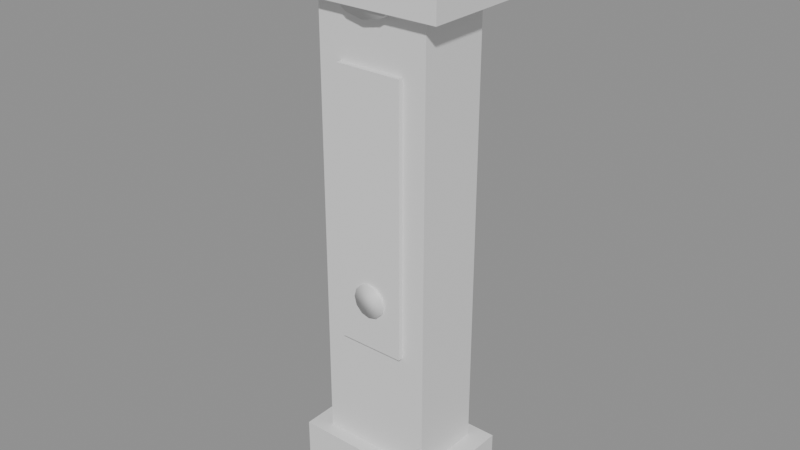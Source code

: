 # Source: a3_clock.blend  (saved by Blender 5.2.44; exported with 4.5.12 LTS)
import bpy
from mathutils import Matrix  # noqa: F401  (used for matrix-valued properties, if any)

bpy.ops.wm.read_factory_settings(use_empty=True)
scene = bpy.context.scene
scene.name = 'Scene'

# ---- materials (node trees are filled in below, after node groups)
mat_wood = bpy.data.materials.new('wood')
mat_gold = bpy.data.materials.new('gold')
mat_iron = bpy.data.materials.new('iron')
mat_glass = bpy.data.materials.new('glass')

# ---- material node trees
mat_wood.use_nodes = True; mat_wood.node_tree.nodes.clear()
_N = mat_wood.node_tree.nodes; _L = mat_wood.node_tree.links
n0 = _N.new('ShaderNodeBsdfPrincipled'); n0.name = 'Principled BSDF'; n0.location = (-200, 100)
n0.inputs[10].default_value = 0.005
n1 = _N.new('ShaderNodeOutputMaterial'); n1.name = 'Material Output'; n1.location = (200, 100)
_L.new(n0.outputs[0], n1.inputs[0])
n1.is_active_output = True
mat_gold.use_nodes = True; mat_gold.node_tree.nodes.clear()
_N = mat_gold.node_tree.nodes; _L = mat_gold.node_tree.links
n0 = _N.new('ShaderNodeBsdfPrincipled'); n0.name = 'Principled BSDF'; n0.location = (-200, 100)
n0.inputs[10].default_value = 0.005
n1 = _N.new('ShaderNodeOutputMaterial'); n1.name = 'Material Output'; n1.location = (200, 100)
_L.new(n0.outputs[0], n1.inputs[0])
n1.is_active_output = True
mat_iron.use_nodes = True; mat_iron.node_tree.nodes.clear()
_N = mat_iron.node_tree.nodes; _L = mat_iron.node_tree.links
n0 = _N.new('ShaderNodeBsdfPrincipled'); n0.name = 'Principled BSDF'; n0.location = (-200, 100)
n0.inputs[10].default_value = 0.005
n1 = _N.new('ShaderNodeOutputMaterial'); n1.name = 'Material Output'; n1.location = (200, 100)
_L.new(n0.outputs[0], n1.inputs[0])
n1.is_active_output = True
mat_glass.use_nodes = True; mat_glass.node_tree.nodes.clear()
_N = mat_glass.node_tree.nodes; _L = mat_glass.node_tree.links
n0 = _N.new('ShaderNodeBsdfPrincipled'); n0.name = 'Principled BSDF'; n0.location = (-200, 100)
n0.inputs[10].default_value = 0.005
n1 = _N.new('ShaderNodeOutputMaterial'); n1.name = 'Material Output'; n1.location = (200, 100)
_L.new(n0.outputs[0], n1.inputs[0])
n1.is_active_output = True

# ---- meshes
me_clock = bpy.data.meshes.new('clock')
me_clock.from_pydata([(-0.23, -0.15, 0.0), (-0.23, -0.15, 0.2), (-0.23, 0.15, 0.0), (-0.23, 0.15, 0.2), (0.23, -0.15, 0.0), (0.23, -0.15, 0.2), (0.23, 0.15, 0.0), (0.23, 0.15, 0.2), (-0.17, -0.11, 0.2), (-0.17, -0.11, 1.5), (-0.17, 0.11, 0.2), (-0.17, 0.11, 1.5), (0.17, -0.11, 0.2), (0.17, -0.11, 1.5), (0.17, 0.11, 0.2), (0.17, 0.11, 1.5), (-0.23, -0.15, 1.51), (-0.23, -0.15, 1.73), (-0.23, 0.15, 1.51), (-0.23, 0.15, 1.73), (0.23, -0.15, 1.51), (0.23, -0.15, 1.73), (0.23, 0.15, 1.51), (0.23, 0.15, 1.73), (-0.01, -0.15, 1.71), (-0.01, -0.15, 1.61), (0.0, -0.11, 1.76), (0.0, -0.14, 1.76), (0.05358, -0.11, 1.749), (0.05358, -0.14, 1.749), (0.09899, -0.11, 1.719), (0.09899, -0.14, 1.719), (0.1293, -0.11, 1.674), (0.1293, -0.14, 1.674), (0.14, -0.11, 1.62), (0.14, -0.14, 1.62), (0.1293, -0.11, 1.566), (0.1293, -0.14, 1.566), (0.09899, -0.11, 1.521), (0.09899, -0.14, 1.521), (0.05358, -0.11, 1.491), (0.05358, -0.14, 1.491), (0.0, -0.11, 1.48), (0.0, -0.14, 1.48), (-0.05358, -0.11, 1.491), (-0.05358, -0.14, 1.491), (-0.09899, -0.11, 1.521), (-0.09899, -0.14, 1.521), (-0.1293, -0.11, 1.566), (-0.1293, -0.14, 1.566), (-0.14, -0.11, 1.62), (-0.14, -0.14, 1.62), (-0.1293, -0.11, 1.674), (-0.1293, -0.14, 1.674), (-0.09899, -0.11, 1.719), (-0.09899, -0.14, 1.719), (-0.05358, -0.11, 1.749), (-0.05358, -0.14, 1.749), (-0.01, -0.14, 1.61), (-0.01, -0.14, 1.71), (0.01, -0.15, 1.61), (0.01, -0.15, 1.71), (0.01, -0.14, 1.61), (0.01, -0.14, 1.71), (-0.01, -0.15, 1.612), (-0.01, -0.15, 1.628), (-0.01, -0.14, 1.612), (-0.01, -0.14, 1.628), (0.07, -0.15, 1.612), (0.07, -0.15, 1.628), (0.07, -0.14, 1.612), (0.07, -0.14, 1.628), (-0.1, -0.125, 0.55), (-0.1, -0.125, 1.35), (-0.1, -0.105, 0.55), (-0.1, -0.105, 1.35), (0.1, -0.125, 0.55), (0.1, -0.125, 1.35), (0.1, -0.105, 0.55), (0.1, -0.105, 1.35), (0.0, -0.1175, 0.75), (0.0, -0.1325, 0.75), (0.025, -0.1175, 0.7433), (0.025, -0.1325, 0.7433), (0.0433, -0.1175, 0.725), (0.0433, -0.1325, 0.725), (0.05, -0.1175, 0.7), (0.05, -0.1325, 0.7), (0.0433, -0.1175, 0.675), (0.0433, -0.1325, 0.675), (0.025, -0.1175, 0.6567), (0.025, -0.1325, 0.6567), (0.0, -0.1175, 0.65), (0.0, -0.1325, 0.65), (-0.025, -0.1175, 0.6567), (-0.025, -0.1325, 0.6567), (-0.0433, -0.1175, 0.675), (-0.0433, -0.1325, 0.675), (-0.05, -0.1175, 0.7), (-0.05, -0.1325, 0.7), (-0.0433, -0.1175, 0.725), (-0.0433, -0.1325, 0.725), (-0.025, -0.1175, 0.7433), (-0.025, -0.1325, 0.7433)], [], [(0, 1, 3, 2), (2, 3, 7, 6), (6, 7, 5, 4), (4, 5, 1, 0), (2, 6, 4, 0), (7, 3, 1, 5), (8, 9, 11, 10), (10, 11, 15, 14), (14, 15, 13, 12), (12, 13, 9, 8), (10, 14, 12, 8), (15, 11, 9, 13), (16, 17, 19, 18), (18, 19, 23, 22), (22, 23, 21, 20), (20, 21, 17, 16), (18, 22, 20, 16), (23, 19, 17, 21), (86, 87, 89, 88), (78, 79, 77, 76), (26, 27, 29, 28), (74, 75, 79, 78), (28, 29, 31, 30), (72, 73, 75, 74), (30, 31, 33, 32), (84, 85, 87, 86), (71, 67, 65, 69), (32, 33, 35, 34), (66, 70, 68, 64), (34, 35, 37, 36), (68, 69, 65, 64), (36, 37, 39, 38), (82, 83, 85, 84), (70, 71, 69, 68), (38, 39, 41, 40), (66, 67, 71, 70), (40, 41, 43, 42), (64, 65, 67, 66), (42, 43, 45, 44), (80, 81, 83, 82), (63, 59, 24, 61), (44, 45, 47, 46), (58, 62, 60, 25), (46, 47, 49, 48), (60, 61, 24, 25), (48, 49, 51, 50), (79, 75, 73, 77), (62, 63, 61, 60), (50, 51, 53, 52), (74, 78, 76, 72), (58, 59, 63, 62), (52, 53, 55, 54), (29, 27, 57, 55, 53, 51, 49, 47, 45, 43, 41, 39, 37, 35, 33, 31), (25, 24, 59, 58), (54, 55, 57, 56), (76, 77, 73, 72), (56, 57, 27, 26), (26, 28, 30, 32, 34, 36, 38, 40, 42, 44, 46, 48, 50, 52, 54, 56), (88, 89, 91, 90), (90, 91, 93, 92), (92, 93, 95, 94), (94, 95, 97, 96), (96, 97, 99, 98), (98, 99, 101, 100), (87, 85, 83, 81, 103, 101, 99, 97, 95, 93, 91, 89), (100, 101, 103, 102), (102, 103, 81, 80), (88, 90, 92, 94, 96, 98, 100, 102, 80, 82, 84, 86)])
me_clock.polygons.foreach_set('use_smooth', [0, 0, 0, 0, 0, 0, 0, 0, 0, 0, 0, 0, 0, 0, 0, 0, 0, 0, 1, 0, 1, 0, 1, 0, 1, 1, 0, 1, 0, 1, 0, 1, 1, 0, 1, 0, 1, 0, 1, 1, 0, 1, 0, 1, 0, 1, 0, 0, 1, 0, 0, 1, 1, 0, 1, 0, 1, 1, 1, 1, 1, 1, 1, 1, 1, 1, 1, 1])
me_clock.polygons.foreach_set('material_index', [0, 0, 0, 0, 0, 0, 0, 0, 0, 0, 0, 0, 0, 0, 0, 0, 0, 0, 1, 3, 1, 3, 1, 3, 1, 1, 2, 1, 2, 1, 2, 1, 1, 2, 1, 2, 1, 2, 1, 1, 2, 1, 2, 1, 2, 1, 3, 2, 1, 3, 2, 1, 1, 2, 1, 3, 1, 1, 1, 1, 1, 1, 1, 1, 1, 1, 1, 1])
_uv = me_clock.uv_layers.new(name='Float2')
_uv.uv.foreach_set('vector', [-0.15, 0.0, -0.15, 0.2, 0.15, 0.2, 0.15, 0.0, -0.23, 0.0, -0.23, 0.2, 0.23, 0.2, 0.23, 0.0, 0.15, 0.0, 0.15, 0.2, -0.15, 0.2, -0.15, 0.0, 0.23, 0.0, 0.23, 0.2, -0.23, 0.2, -0.23, 0.0, -0.23, 0.15, 0.23, 0.15, 0.23, -0.15, -0.23, -0.15, 0.23, 0.15, -0.23, 0.15, -0.23, -0.15, 0.23, -0.15, -0.11, 0.2, -0.11, 1.5, 0.11, 1.5, 0.11, 0.2, -0.17, 0.2, -0.17, 1.5, 0.17, 1.5, 0.17, 0.2, 0.11, 0.2, 0.11, 1.5, -0.11, 1.5, -0.11, 0.2, 0.17, 0.2, 0.17, 1.5, -0.17, 1.5, -0.17, 0.2, -0.17, 0.11, 0.17, 0.11, 0.17, -0.11, -0.17, -0.11, 0.17, 0.11, -0.17, 0.11, -0.17, -0.11, 0.17, -0.11, -0.15, 1.51, -0.15, 1.73, 0.15, 1.73, 0.15, 1.51, -0.23, 1.51, -0.23, 1.73, 0.23, 1.73, 0.23, 1.51, 0.15, 1.51, 0.15, 1.73, -0.15, 1.73, -0.15, 1.51, 0.23, 1.51, 0.23, 1.73, -0.23, 1.73, -0.23, 1.51, -0.23, 0.15, 0.23, 0.15, 0.23, -0.15, -0.23, -0.15, 0.23, 0.15, -0.23, 0.15, -0.23, -0.15, 0.23, -0.15, -0.1175, 0.7, -0.1325, 0.7, -0.1325, 0.675, -0.1175, 0.675, -0.105, 0.55, -0.105, 1.35, -0.125, 1.35, -0.125, 0.55, 0.0, -0.11, 0.0, -0.14, 0.05358, -0.14, 0.05358, -0.11, -0.1, 0.55, -0.1, 1.35, 0.1, 1.35, 0.1, 0.55, 0.05358, -0.11, 0.05358, -0.14, 0.09899, -0.14, 0.09899, -0.11, -0.125, 0.55, -0.125, 1.35, -0.105, 1.35, -0.105, 0.55, -0.11, 1.719, -0.14, 1.719, -0.14, 1.674, -0.11, 1.674, -0.1175, 0.725, -0.1325, 0.725, -0.1325, 0.7, -0.1175, 0.7, 0.07, -0.14, -0.01, -0.14, -0.01, -0.15, 0.07, -0.15, -0.11, 1.674, -0.14, 1.674, -0.14, 1.62, -0.11, 1.62, -0.01, -0.14, 0.07, -0.14, 0.07, -0.15, -0.01, -0.15, -0.11, 1.62, -0.14, 1.62, -0.14, 1.566, -0.11, 1.566, 0.07, 1.612, 0.07, 1.628, -0.01, 1.628, -0.01, 1.612, -0.11, 1.566, -0.14, 1.566, -0.14, 1.521, -0.11, 1.521, 0.025, -0.1175, 0.025, -0.1325, 0.0433, -0.1325, 0.0433, -0.1175, -0.14, 1.612, -0.14, 1.628, -0.15, 1.628, -0.15, 1.612, 0.09899, -0.11, 0.09899, -0.14, 0.05358, -0.14, 0.05358, -0.11, -0.01, 1.612, -0.01, 1.628, 0.07, 1.628, 0.07, 1.612, 0.05358, -0.11, 0.05358, -0.14, 0.0, -0.14, 0.0, -0.11, -0.15, 1.612, -0.15, 1.628, -0.14, 1.628, -0.14, 1.612, 0.0, -0.11, 0.0, -0.14, -0.05358, -0.14, -0.05358, -0.11, 0.0, -0.1175, 0.0, -0.1325, 0.025, -0.1325, 0.025, -0.1175, 0.01, -0.14, -0.01, -0.14, -0.01, -0.15, 0.01, -0.15, -0.05358, -0.11, -0.05358, -0.14, -0.09899, -0.14, -0.09899, -0.11, -0.01, -0.14, 0.01, -0.14, 0.01, -0.15, -0.01, -0.15, -0.11, 1.521, -0.14, 1.521, -0.14, 1.566, -0.11, 1.566, 0.01, 1.61, 0.01, 1.71, -0.01, 1.71, -0.01, 1.61, -0.11, 1.566, -0.14, 1.566, -0.14, 1.62, -0.11, 1.62, 0.1, -0.105, -0.1, -0.105, -0.1, -0.125, 0.1, -0.125, -0.14, 1.61, -0.14, 1.71, -0.15, 1.71, -0.15, 1.61, -0.11, 1.62, -0.14, 1.62, -0.14, 1.674, -0.11, 1.674, -0.1, -0.105, 0.1, -0.105, 0.1, -0.125, -0.1, -0.125, -0.01, 1.61, -0.01, 1.71, 0.01, 1.71, 0.01, 1.61, -0.11, 1.674, -0.14, 1.674, -0.14, 1.719, -0.11, 1.719, 0.05358, 1.749, 0.0, 1.76, -0.05358, 1.749, -0.09899, 1.719, -0.1293, 1.674, -0.14, 1.62, -0.1293, 1.566, -0.09899, 1.521, -0.05358, 1.491, 0.0, 1.48, 0.05358, 1.491, 0.09899, 1.521, 0.1293, 1.566, 0.14, 1.62, 0.1293, 1.674, 0.09899, 1.719, -0.15, 1.61, -0.15, 1.71, -0.14, 1.71, -0.14, 1.61, -0.09899, -0.11, -0.09899, -0.14, -0.05358, -0.14, -0.05358, -0.11, 0.1, 0.55, 0.1, 1.35, -0.1, 1.35, -0.1, 0.55, -0.05358, -0.11, -0.05358, -0.14, 0.0, -0.14, 0.0, -0.11, 0.0, 1.76, 0.05358, 1.749, 0.09899, 1.719, 0.1293, 1.674, 0.14, 1.62, 0.1293, 1.566, 0.09899, 1.521, 0.05358, 1.491, 0.0, 1.48, -0.05358, 1.491, -0.09899, 1.521, -0.1293, 1.566, -0.14, 1.62, -0.1293, 1.674, -0.09899, 1.719, -0.05358, 1.749, 0.0433, -0.1175, 0.0433, -0.1325, 0.025, -0.1325, 0.025, -0.1175, 0.025, -0.1175, 0.025, -0.1325, 0.0, -0.1325, 0.0, -0.1175, 0.0, -0.1175, 0.0, -0.1325, -0.025, -0.1325, -0.025, -0.1175, -0.025, -0.1175, -0.025, -0.1325, -0.0433, -0.1325, -0.0433, -0.1175, -0.1175, 0.675, -0.1325, 0.675, -0.1325, 0.7, -0.1175, 0.7, -0.1175, 0.7, -0.1325, 0.7, -0.1325, 0.725, -0.1175, 0.725, 0.05, 0.7, 0.0433, 0.725, 0.025, 0.7433, 0.0, 0.75, -0.025, 0.7433, -0.0433, 0.725, -0.05, 0.7, -0.0433, 0.675, -0.025, 0.6567, 0.0, 0.65, 0.025, 0.6567, 0.0433, 0.675, -0.0433, -0.1175, -0.0433, -0.1325, -0.025, -0.1325, -0.025, -0.1175, -0.025, -0.1175, -0.025, -0.1325, 0.0, -0.1325, 0.0, -0.1175, 0.0433, 0.675, 0.025, 0.6567, 0.0, 0.65, -0.025, 0.6567, -0.0433, 0.675, -0.05, 0.7, -0.0433, 0.725, -0.025, 0.7433, 0.0, 0.75, 0.025, 0.7433, 0.0433, 0.725, 0.05, 0.7])
me_clock.materials.append(mat_wood)
me_clock.materials.append(mat_gold)
me_clock.materials.append(mat_iron)
me_clock.materials.append(mat_glass)
me_clock.update()

# ---- objects
ob_a3_clock = bpy.data.objects.new('a3_clock', None)
ob_a3_clock_mesh = bpy.data.objects.new('a3_clock_mesh', me_clock)

# ---- transforms, parenting, visibility, modifiers, constraints
ob_a3_clock.location = (0.0, 0.0, 0.0)
ob_a3_clock_mesh.parent = ob_a3_clock
ob_a3_clock_mesh.location = (0.0, 0.0, 0.0)

# ---- collection membership
scene.collection.objects.link(ob_a3_clock)
scene.collection.objects.link(ob_a3_clock_mesh)

# ---- scene / render settings (as saved in the file)
scene.frame_start = 1; scene.frame_end = 250; scene.frame_set(1)
scene.render.engine = 'BLENDER_EEVEE_NEXT'
scene.render.bake_bias = 0.0
scene.render.bake_samples = 0
scene.render.compositor_device = 'GPU'
scene.eevee.use_volume_custom_range = False
scene.eevee.fast_gi_thickness_near = 0.1
scene.eevee.fast_gi_thickness_far = 0.0
scene.eevee.ray_tracing_options.screen_trace_thickness = 0.1
bpy.context.view_layer.update()

# ---- added for rendering (the .blend has no active camera and no usable light): camera, sun + grey world if the file has none
cam_auto = bpy.data.cameras.new('AutoCamera')
cam_auto.lens = 50.0
cam_auto.sensor_width = 36.0
cam_auto.clip_end = 1000.0
ob_auto_camera = bpy.data.objects.new('AutoCamera', cam_auto)
scene.collection.objects.link(ob_auto_camera)
ob_auto_camera.location = (1.70583, -2.047, 2.24466)
ob_auto_camera.rotation_euler = (1.09748, -7.21219e-08, 0.694738)
scene.camera = ob_auto_camera
light_auto_sun = bpy.data.lights.new('AutoSun', 'SUN')
light_auto_sun.energy = 3.0
light_auto_sun.angle = 0.0523599
ob_auto_sun = bpy.data.objects.new('AutoSun', light_auto_sun)
scene.collection.objects.link(ob_auto_sun)
ob_auto_sun.rotation_euler = (0.872665, 0.174533, 0.523599)
if scene.world is None:
    world_auto = bpy.data.worlds.new('AutoWorld')
    world_auto.color = (0.3, 0.3, 0.3)
    scene.world = world_auto
bpy.context.view_layer.update()
